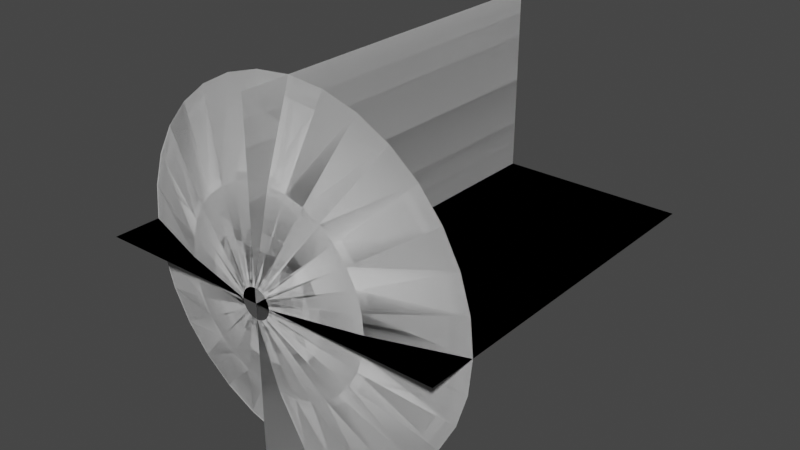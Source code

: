 # Source: MuzzleFlash.blend  (saved by Blender 2.93.20; exported with 4.5.12 LTS)
import bpy
from mathutils import Matrix  # noqa: F401  (used for matrix-valued properties, if any)

bpy.ops.wm.read_factory_settings(use_empty=True)
scene = bpy.context.scene
scene.name = 'Scene'

# ---- collections
col_collection = bpy.data.collections.new('Collection'); scene.collection.children.link(col_collection)

# ---- world
world_world = bpy.data.worlds.new('World'); scene.world = world_world
world_world.use_nodes = True; world_world.node_tree.nodes.clear()
_N = world_world.node_tree.nodes; _L = world_world.node_tree.links
n0 = _N.new('ShaderNodeOutputWorld'); n0.name = 'World Output'; n0.location = (300, 300)
n1 = _N.new('ShaderNodeBackground'); n1.name = 'Background'; n1.location = (10, 300)
n1.inputs[0].default_value = (0.05088, 0.05088, 0.05088, 1.0)
_L.new(n1.outputs[0], n0.inputs[0])
n0.is_active_output = True
world_world.color = (0.05088, 0.05088, 0.05088)
world_world.use_sun_shadow = False
world_world.sun_shadow_jitter_overblur = 0.0

# ---- meshes
me_circle = bpy.data.meshes.new('Circle')
me_circle.from_pydata([(0.0, 1.0, 0.267), (-0.1951, 0.9808, 0.267), (-0.3827, 0.9239, 0.267), (-0.5556, 0.8315, 0.267), (-0.7071, 0.7071, 0.267), (-0.8315, 0.5556, 0.267), (-0.9239, 0.3827, 0.267), (-0.9808, 0.1951, 0.267), (-1.0, -4.371e-08, 0.267), (-0.9808, -0.1951, 0.267), (-0.9239, -0.3827, 0.267), (-0.8315, -0.5556, 0.267), (-0.7071, -0.7071, 0.267), (-0.5556, -0.8315, 0.267), (-0.3827, -0.9239, 0.267), (-0.1951, -0.9808, 0.267), (8.742e-08, -1.0, 0.267), (0.1951, -0.9808, 0.267), (0.3827, -0.9239, 0.267), (0.5556, -0.8315, 0.267), (0.7071, -0.7071, 0.267), (0.8315, -0.5556, 0.267), (0.9239, -0.3827, 0.267), (0.9808, -0.1951, 0.267), (1.0, 1.192e-08, 0.267), (0.9808, 0.1951, 0.267), (0.9239, 0.3827, 0.267), (0.8315, 0.5556, 0.267), (0.7071, 0.7071, 0.267), (0.5556, 0.8315, 0.267), (0.3827, 0.9239, 0.267), (0.1951, 0.9808, 0.267), (0.0, 1.0, 0.267), (-0.1951, 0.9808, 0.267), (-0.3827, 0.9239, 0.267), (-0.5556, 0.8315, 0.267), (-0.7071, 0.7071, 0.267), (-0.8315, 0.5556, 0.267), (-0.9239, 0.3827, 0.267), (-0.9808, 0.1951, 0.267), (-1.0, -4.371e-08, 0.267), (-0.9808, -0.1951, 0.267), (-0.9239, -0.3827, 0.267), (-0.8315, -0.5556, 0.267), (-0.7071, -0.7071, 0.267), (-0.5556, -0.8315, 0.267), (-0.3827, -0.9239, 0.267), (-0.1951, -0.9808, 0.267), (8.742e-08, -1.0, 0.267), (0.1951, -0.9808, 0.267), (0.3827, -0.9239, 0.267), (0.5556, -0.8315, 0.267), (0.7071, -0.7071, 0.267), (0.8315, -0.5556, 0.267), (0.9239, -0.3827, 0.267), (0.9808, -0.1951, 0.267), (1.0, 1.192e-08, 0.267), (0.9808, 0.1951, 0.267), (0.9239, 0.3827, 0.267), (0.8315, 0.5556, 0.267), (0.7071, 0.7071, 0.267), (0.5556, 0.8315, 0.267), (0.3827, 0.9239, 0.267), (0.1951, 0.9808, 0.267), (-1.597e-08, 0.08202, 0.0), (-0.016, 0.08044, 0.0), (-0.03139, 0.07577, 0.0), (-0.04557, 0.06819, 0.0), (-0.05799, 0.05799, 0.0), (-0.06819, 0.04557, 0.0), (-0.07577, 0.03139, 0.0), (-0.08044, 0.016, 0.0), (-0.08202, -2.208e-08, 0.0), (-0.08044, -0.016, 0.0), (-0.07577, -0.03139, 0.0), (-0.06819, -0.04557, 0.0), (-0.05799, -0.05799, 0.0), (-0.04557, -0.06819, 0.0), (-0.03139, -0.07577, 0.0), (-0.016, -0.08044, 0.0), (-8.799e-09, -0.08202, 0.0), (0.016, -0.08044, 0.0), (0.03139, -0.07577, 0.0), (0.04557, -0.06819, 0.0), (0.05799, -0.05799, 0.0), (0.06819, -0.04557, 0.0), (0.07577, -0.03139, 0.0), (0.08044, -0.016, 0.0), (0.08202, -1.752e-08, 0.0), (0.08044, 0.016, 0.0), (0.07577, 0.03139, 0.0), (0.06819, 0.04557, 0.0), (0.05799, 0.05799, 0.0), (0.04557, 0.06819, 0.0), (0.03139, 0.07577, 0.0), (0.016, 0.08044, 0.0), (-0.541, -3.29e-08, 0.1114), (-0.5306, -0.1055, 0.1114), (0.4998, -0.207, 0.1114), (0.5306, -0.1055, 0.1114), (-0.4998, -0.207, 0.1114), (0.541, -2.797e-09, 0.1114), (-0.4498, -0.3006, 0.1114), (0.5306, 0.1055, 0.1114), (-0.3826, -0.3826, 0.1114), (0.4998, 0.207, 0.1114), (-0.3006, -0.4498, 0.1114), (0.4498, 0.3006, 0.1114), (-0.207, -0.4998, 0.1114), (-7.985e-09, 0.541, 0.1114), (-0.1055, 0.5306, 0.1114), (0.3826, 0.3826, 0.1114), (-0.1055, -0.5306, 0.1114), (-0.207, 0.4998, 0.1114), (0.3006, 0.4498, 0.1114), (3.931e-08, -0.541, 0.1114), (-0.3006, 0.4498, 0.1114), (0.207, 0.4998, 0.1114), (0.1055, -0.5306, 0.1114), (-0.3826, 0.3826, 0.1114), (0.1055, 0.5306, 0.1114), (0.207, -0.4998, 0.1114), (-0.4498, 0.3006, 0.1114), (0.3006, -0.4498, 0.1114), (-0.4998, 0.207, 0.1114), (0.3826, -0.3826, 0.1114), (-0.5306, 0.1055, 0.1114), (0.4498, -0.3006, 0.1114), (0.0, 1.0, 0.267), (-0.1951, 0.9808, 0.267), (-0.3827, 0.9239, 0.267), (-0.5556, 0.8315, 0.267), (-0.7071, 0.7071, 0.267), (-0.8315, 0.5556, 0.267), (-0.9239, 0.3827, 0.267), (-0.9808, 0.1951, 0.267), (-1.0, -4.371e-08, 0.267), (-0.9808, -0.1951, 0.267), (-0.9239, -0.3827, 0.267), (-0.8315, -0.5556, 0.267), (-0.7071, -0.7071, 0.267), (-0.5556, -0.8315, 0.267), (-0.3827, -0.9239, 0.267), (-0.1951, -0.9808, 0.267), (8.742e-08, -1.0, 0.267), (0.1951, -0.9808, 0.267), (0.3827, -0.9239, 0.267), (0.5556, -0.8315, 0.267), (0.7071, -0.7071, 0.267), (0.8315, -0.5556, 0.267), (0.9239, -0.3827, 0.267), (0.9808, -0.1951, 0.267), (1.0, 1.192e-08, 0.267), (0.9808, 0.1951, 0.267), (0.9239, 0.3827, 0.267), (0.8315, 0.5556, 0.267), (0.7071, 0.7071, 0.267), (0.5556, 0.8315, 0.267), (0.3827, 0.9239, 0.267), (0.1951, 0.9808, 0.267), (0.0, 1.0, 0.267), (-0.1951, 0.9808, 0.267), (-0.3827, 0.9239, 0.267), (-0.5556, 0.8315, 0.267), (-0.7071, 0.7071, 0.267), (-0.8315, 0.5556, 0.267), (-0.9239, 0.3827, 0.267), (-0.9808, 0.1951, 0.267), (-1.0, -4.371e-08, 0.267), (-0.9808, -0.1951, 0.267), (-0.9239, -0.3827, 0.267), (-0.8315, -0.5556, 0.267), (-0.7071, -0.7071, 0.267), (-0.5556, -0.8315, 0.267), (-0.3827, -0.9239, 0.267), (-0.1951, -0.9808, 0.267), (8.742e-08, -1.0, 0.267), (0.1951, -0.9808, 0.267), (0.3827, -0.9239, 0.267), (0.5556, -0.8315, 0.267), (0.7071, -0.7071, 0.267), (0.8315, -0.5556, 0.267), (0.9239, -0.3827, 0.267), (0.9808, -0.1951, 0.267), (1.0, 1.192e-08, 0.267), (0.9808, 0.1951, 0.267), (0.9239, 0.3827, 0.267), (0.8315, 0.5556, 0.267), (0.7071, 0.7071, 0.267), (0.5556, 0.8315, 0.267), (0.3827, 0.9239, 0.267), (0.1951, 0.9808, 0.267), (-1.597e-08, 0.08202, 0.0), (-0.016, 0.08044, 0.0), (-0.03139, 0.07577, 0.0), (-0.04557, 0.06819, 0.0), (-0.05799, 0.05799, 0.0), (-0.06819, 0.04557, 0.0), (-0.07577, 0.03139, 0.0), (-0.08044, 0.016, 0.0), (-0.08202, -2.208e-08, 0.0), (-0.08044, -0.016, 0.0), (-0.07577, -0.03139, 0.0), (-0.06819, -0.04557, 0.0), (-0.05799, -0.05799, 0.0), (-0.04557, -0.06819, 0.0), (-0.03139, -0.07577, 0.0), (-0.016, -0.08044, 0.0), (-8.799e-09, -0.08202, 0.0), (0.016, -0.08044, 0.0), (0.03139, -0.07577, 0.0), (0.04557, -0.06819, 0.0), (0.05799, -0.05799, 0.0), (0.06819, -0.04557, 0.0), (0.07577, -0.03139, 0.0), (0.08044, -0.016, 0.0), (0.08202, -1.752e-08, 0.0), (0.08044, 0.016, 0.0), (0.07577, 0.03139, 0.0), (0.06819, 0.04557, 0.0), (0.05799, 0.05799, 0.0), (0.04557, 0.06819, 0.0), (0.03139, 0.07577, 0.0), (0.016, 0.08044, 0.0), (-0.541, -3.29e-08, 0.1114), (-0.5306, -0.1055, 0.1114), (0.4998, -0.207, 0.1114), (0.5306, -0.1055, 0.1114), (-0.4998, -0.207, 0.1114), (0.541, -2.797e-09, 0.1114), (-0.4498, -0.3006, 0.1114), (0.5306, 0.1055, 0.1114), (-0.3826, -0.3826, 0.1114), (0.4998, 0.207, 0.1114), (-0.3006, -0.4498, 0.1114), (0.4498, 0.3006, 0.1114), (-0.207, -0.4998, 0.1114), (-7.985e-09, 0.541, 0.1114), (-0.1055, 0.5306, 0.1114), (0.3826, 0.3826, 0.1114), (-0.1055, -0.5306, 0.1114), (-0.207, 0.4998, 0.1114), (0.3006, 0.4498, 0.1114), (3.931e-08, -0.541, 0.1114), (-0.3006, 0.4498, 0.1114), (0.207, 0.4998, 0.1114), (0.1055, -0.5306, 0.1114), (-0.3826, 0.3826, 0.1114), (0.1055, 0.5306, 0.1114), (0.207, -0.4998, 0.1114), (-0.4498, 0.3006, 0.1114), (0.3006, -0.4498, 0.1114), (-0.4998, 0.207, 0.1114), (0.3826, -0.3826, 0.1114), (-0.5306, 0.1055, 0.1114), (0.4498, -0.3006, 0.1114)], [], [(15, 14, 46, 47), (2, 1, 33, 34), (29, 28, 60, 61), (16, 15, 47, 48), (3, 2, 34, 35), (30, 29, 61, 62), (17, 16, 48, 49), (4, 3, 35, 36), (31, 30, 62, 63), (18, 17, 49, 50), (5, 4, 36, 37), (0, 31, 63, 32), (19, 18, 50, 51), (6, 5, 37, 38), (20, 19, 51, 52), (7, 6, 38, 39), (21, 20, 52, 53), (8, 7, 39, 40), (22, 21, 53, 54), (9, 8, 40, 41), (23, 22, 54, 55), (10, 9, 41, 42), (24, 23, 55, 56), (11, 10, 42, 43), (25, 24, 56, 57), (12, 11, 43, 44), (26, 25, 57, 58), (13, 12, 44, 45), (27, 26, 58, 59), (14, 13, 45, 46), (1, 0, 32, 33), (28, 27, 59, 60), (97, 96, 72, 73), (99, 98, 86, 87), (100, 97, 73, 74), (101, 99, 87, 88), (102, 100, 74, 75), (103, 101, 88, 89), (104, 102, 75, 76), (105, 103, 89, 90), (106, 104, 76, 77), (107, 105, 90, 91), (108, 106, 77, 78), (110, 109, 64, 65), (111, 107, 91, 92), (112, 108, 78, 79), (113, 110, 65, 66), (114, 111, 92, 93), (115, 112, 79, 80), (116, 113, 66, 67), (117, 114, 93, 94), (118, 115, 80, 81), (119, 116, 67, 68), (120, 117, 94, 95), (121, 118, 81, 82), (122, 119, 68, 69), (109, 120, 95, 64), (123, 121, 82, 83), (124, 122, 69, 70), (125, 123, 83, 84), (126, 124, 70, 71), (127, 125, 84, 85), (96, 126, 71, 72), (98, 127, 85, 86), (54, 53, 127, 98), (40, 39, 126, 96), (53, 52, 125, 127), (39, 38, 124, 126), (52, 51, 123, 125), (38, 37, 122, 124), (51, 50, 121, 123), (32, 63, 120, 109), (37, 36, 119, 122), (50, 49, 118, 121), (63, 62, 117, 120), (36, 35, 116, 119), (49, 48, 115, 118), (62, 61, 114, 117), (35, 34, 113, 116), (48, 47, 112, 115), (61, 60, 111, 114), (34, 33, 110, 113), (47, 46, 108, 112), (60, 59, 107, 111), (33, 32, 109, 110), (46, 45, 106, 108), (59, 58, 105, 107), (45, 44, 104, 106), (58, 57, 103, 105), (44, 43, 102, 104), (57, 56, 101, 103), (43, 42, 100, 102), (56, 55, 99, 101), (42, 41, 97, 100), (55, 54, 98, 99), (41, 40, 96, 97), (143, 175, 174, 142), (130, 162, 161, 129), (157, 189, 188, 156), (144, 176, 175, 143), (131, 163, 162, 130), (158, 190, 189, 157), (145, 177, 176, 144), (132, 164, 163, 131), (159, 191, 190, 158), (146, 178, 177, 145), (133, 165, 164, 132), (128, 160, 191, 159), (147, 179, 178, 146), (134, 166, 165, 133), (148, 180, 179, 147), (135, 167, 166, 134), (149, 181, 180, 148), (136, 168, 167, 135), (150, 182, 181, 149), (137, 169, 168, 136), (151, 183, 182, 150), (138, 170, 169, 137), (152, 184, 183, 151), (139, 171, 170, 138), (153, 185, 184, 152), (140, 172, 171, 139), (154, 186, 185, 153), (141, 173, 172, 140), (155, 187, 186, 154), (142, 174, 173, 141), (129, 161, 160, 128), (156, 188, 187, 155), (225, 201, 200, 224), (227, 215, 214, 226), (228, 202, 201, 225), (229, 216, 215, 227), (230, 203, 202, 228), (231, 217, 216, 229), (232, 204, 203, 230), (233, 218, 217, 231), (234, 205, 204, 232), (235, 219, 218, 233), (236, 206, 205, 234), (238, 193, 192, 237), (239, 220, 219, 235), (240, 207, 206, 236), (241, 194, 193, 238), (242, 221, 220, 239), (243, 208, 207, 240), (244, 195, 194, 241), (245, 222, 221, 242), (246, 209, 208, 243), (247, 196, 195, 244), (248, 223, 222, 245), (249, 210, 209, 246), (250, 197, 196, 247), (237, 192, 223, 248), (251, 211, 210, 249), (252, 198, 197, 250), (253, 212, 211, 251), (254, 199, 198, 252), (255, 213, 212, 253), (224, 200, 199, 254), (226, 214, 213, 255), (182, 226, 255, 181), (168, 224, 254, 167), (181, 255, 253, 180), (167, 254, 252, 166), (180, 253, 251, 179), (166, 252, 250, 165), (179, 251, 249, 178), (160, 237, 248, 191), (165, 250, 247, 164), (178, 249, 246, 177), (191, 248, 245, 190), (164, 247, 244, 163), (177, 246, 243, 176), (190, 245, 242, 189), (163, 244, 241, 162), (176, 243, 240, 175), (189, 242, 239, 188), (162, 241, 238, 161), (175, 240, 236, 174), (188, 239, 235, 187), (161, 238, 237, 160), (174, 236, 234, 173), (187, 235, 233, 186), (173, 234, 232, 172), (186, 233, 231, 185), (172, 232, 230, 171), (185, 231, 229, 184), (171, 230, 228, 170), (184, 229, 227, 183), (170, 228, 225, 169), (183, 227, 226, 182), (169, 225, 224, 168)])
me_circle.polygons.foreach_set('use_smooth', [True] * 192)
_uv = me_circle.uv_layers.new(name='UVMap')
_uv.uv.foreach_set('vector', [0.7738, 1.0, 0.8045, 1.0, 0.8045, 1.0, 0.7738, 1.0, 0.1894, 1.0, 0.2202, 1.0, 0.2202, 1.0, 0.1894, 1.0, 0.3432, 1.0, 0.374, 1.0, 0.374, 1.0, 0.3432, 1.0, 0.743, 1.0, 0.7738, 1.0, 0.7738, 1.0, 0.743, 1.0, 0.1587, 1.0, 0.1894, 1.0, 0.1894, 1.0, 0.1587, 1.0, 0.3125, 1.0, 0.3432, 1.0, 0.3432, 1.0, 0.3125, 1.0, 0.7123, 1.0, 0.743, 1.0, 0.743, 1.0, 0.7123, 1.0, 0.1279, 1.0, 0.1587, 1.0, 0.1587, 1.0, 0.1279, 1.0, 0.2817, 1.0, 0.3125, 1.0, 0.3125, 1.0, 0.2817, 1.0, 0.6815, 1.0, 0.7123, 1.0, 0.7123, 1.0, 0.6815, 1.0, 0.09718, 1.0, 0.1279, 1.0, 0.1279, 1.0, 0.09718, 1.0, 0.251, 1.0, 0.2817, 1.0, 0.2817, 1.0, 0.251, 1.0, 0.6508, 1.0, 0.6815, 1.0, 0.6815, 1.0, 0.6508, 1.0, 0.06642, 1.0, 0.09718, 1.0, 0.09718, 1.0, 0.06642, 1.0, 0.62, 1.0, 0.6508, 1.0, 0.6508, 1.0, 0.62, 1.0, 0.03567, 1.0, 0.06642, 1.0, 0.06642, 1.0, 0.03567, 1.0, 0.5893, 1.0, 0.62, 1.0, 0.62, 1.0, 0.5893, 1.0, 0.004916, 1.0, 0.03567, 1.0, 0.03567, 1.0, 0.004916, 1.0, 0.5585, 1.0, 0.5893, 1.0, 0.5893, 1.0, 0.5585, 1.0, 0.9583, 1.0, 0.9891, 1.0, 0.9891, 1.0, 0.9583, 1.0, 0.5277, 1.0, 0.5585, 1.0, 0.5585, 1.0, 0.5277, 1.0, 0.9276, 1.0, 0.9583, 1.0, 0.9583, 1.0, 0.9276, 1.0, 0.497, 1.0, 0.5277, 1.0, 0.5277, 1.0, 0.497, 1.0, 0.8968, 1.0, 0.9276, 1.0, 0.9276, 1.0, 0.8968, 1.0, 0.4662, 1.0, 0.497, 1.0, 0.497, 1.0, 0.4662, 1.0, 0.866, 1.0, 0.8968, 1.0, 0.8968, 1.0, 0.866, 1.0, 0.4355, 1.0, 0.4662, 1.0, 0.4662, 1.0, 0.4355, 1.0, 0.8353, 1.0, 0.866, 1.0, 0.866, 1.0, 0.8353, 1.0, 0.4047, 1.0, 0.4355, 1.0, 0.4355, 1.0, 0.4047, 1.0, 0.8045, 1.0, 0.8353, 1.0, 0.8353, 1.0, 0.8045, 1.0, 0.2202, 1.0, 0.251, 1.0, 0.251, 1.0, 0.2202, 1.0, 0.374, 1.0, 0.4047, 1.0, 0.4047, 1.0, 0.374, 1.0, 0.9582, 0.5, 0.9891, 0.5, 0.9891, 1.192e-07, 0.9582, 5.96e-08, 0.5266, 0.5, 0.5574, 0.5, 0.5563, 0.0, 0.5254, 0.0, 0.9274, 0.5, 0.9582, 0.5, 0.9582, 5.96e-08, 0.9272, 5.96e-08, 0.4958, 0.5, 0.5266, 0.5, 0.5254, 0.0, 0.4945, 0.0, 0.8966, 0.5, 0.9274, 0.5, 0.9272, 5.96e-08, 0.8963, 5.96e-08, 0.4649, 0.5, 0.4958, 0.5, 0.4945, 0.0, 0.4636, 0.0, 0.8657, 0.5, 0.8966, 0.5, 0.8963, 5.96e-08, 0.8654, 5.96e-08, 0.4341, 0.5, 0.4649, 0.5, 0.4636, 0.0, 0.4327, 0.0, 0.8349, 0.5, 0.8657, 0.5, 0.8654, 5.96e-08, 0.8345, 5.96e-08, 0.4033, 0.5, 0.4341, 0.5, 0.4327, 0.0, 0.4018, 0.0, 0.8041, 0.5, 0.8349, 0.5, 0.8345, 5.96e-08, 0.8036, 5.96e-08, 0.2183, 0.5, 0.2491, 0.5, 0.2473, 0.0, 0.2164, 0.0, 0.3724, 0.5, 0.4033, 0.5, 0.4018, 0.0, 0.3709, 0.0, 0.7732, 0.5, 0.8041, 0.5, 0.8036, 5.96e-08, 0.7727, 0.0, 0.1874, 0.5, 0.2183, 0.5, 0.2164, 0.0, 0.1854, 0.0, 0.3416, 0.5, 0.3724, 0.5, 0.3709, 0.0, 0.34, 0.0, 0.7424, 0.5, 0.7732, 0.5, 0.7727, 0.0, 0.7418, 0.0, 0.1566, 0.5, 0.1874, 0.5, 0.1854, 0.0, 0.1545, 0.0, 0.3108, 0.5, 0.3416, 0.5, 0.34, 0.0, 0.3091, 0.0, 0.7116, 0.5, 0.7424, 0.5, 0.7418, 0.0, 0.7109, 0.0, 0.1258, 0.5, 0.1566, 0.5, 0.1545, 0.0, 0.1236, 0.0, 0.2799, 0.5, 0.3108, 0.5, 0.3091, 0.0, 0.2782, 0.0, 0.6807, 0.5, 0.7116, 0.5, 0.7109, 0.0, 0.68, 0.0, 0.09495, 0.5, 0.1258, 0.5, 0.1236, 0.0, 0.09272, 0.0, 0.2491, 0.5, 0.2799, 0.5, 0.2782, 0.0, 0.2473, 0.0, 0.6499, 0.5, 0.6807, 0.5, 0.68, 0.0, 0.6491, 0.0, 0.06412, 0.5, 0.09495, 0.5, 0.09272, 0.0, 0.06182, 0.0, 0.6191, 0.5, 0.6499, 0.5, 0.6491, 0.0, 0.6182, 0.0, 0.03329, 0.5, 0.06412, 0.5, 0.06182, 0.0, 0.03091, 0.0, 0.5883, 0.5, 0.6191, 0.5, 0.6182, 0.0, 0.5873, 0.0, 0.002458, 0.5, 0.03329, 0.5, 0.03091, 0.0, 1.192e-07, 0.0, 0.5574, 0.5, 0.5883, 0.5, 0.5873, 0.0, 0.5563, 0.0, 0.5585, 1.0, 0.5893, 1.0, 0.5883, 0.5, 0.5574, 0.5, 0.004916, 1.0, 0.03567, 1.0, 0.03329, 0.5, 0.002458, 0.5, 0.5893, 1.0, 0.62, 1.0, 0.6191, 0.5, 0.5883, 0.5, 0.03567, 1.0, 0.06642, 1.0, 0.06412, 0.5, 0.03329, 0.5, 0.62, 1.0, 0.6508, 1.0, 0.6499, 0.5, 0.6191, 0.5, 0.06642, 1.0, 0.09718, 1.0, 0.09495, 0.5, 0.06412, 0.5, 0.6508, 1.0, 0.6815, 1.0, 0.6807, 0.5, 0.6499, 0.5, 0.251, 1.0, 0.2817, 1.0, 0.2799, 0.5, 0.2491, 0.5, 0.09718, 1.0, 0.1279, 1.0, 0.1258, 0.5, 0.09495, 0.5, 0.6815, 1.0, 0.7123, 1.0, 0.7116, 0.5, 0.6807, 0.5, 0.2817, 1.0, 0.3125, 1.0, 0.3108, 0.5, 0.2799, 0.5, 0.1279, 1.0, 0.1587, 1.0, 0.1566, 0.5, 0.1258, 0.5, 0.7123, 1.0, 0.743, 1.0, 0.7424, 0.5, 0.7116, 0.5, 0.3125, 1.0, 0.3432, 1.0, 0.3416, 0.5, 0.3108, 0.5, 0.1587, 1.0, 0.1894, 1.0, 0.1874, 0.5, 0.1566, 0.5, 0.743, 1.0, 0.7738, 1.0, 0.7732, 0.5, 0.7424, 0.5, 0.3432, 1.0, 0.374, 1.0, 0.3724, 0.5, 0.3416, 0.5, 0.1894, 1.0, 0.2202, 1.0, 0.2183, 0.5, 0.1874, 0.5, 0.7738, 1.0, 0.8045, 1.0, 0.8041, 0.5, 0.7732, 0.5, 0.374, 1.0, 0.4047, 1.0, 0.4033, 0.5, 0.3724, 0.5, 0.2202, 1.0, 0.251, 1.0, 0.2491, 0.5, 0.2183, 0.5, 0.8045, 1.0, 0.8353, 1.0, 0.8349, 0.5, 0.8041, 0.5, 0.4047, 1.0, 0.4355, 1.0, 0.4341, 0.5, 0.4033, 0.5, 0.8353, 1.0, 0.866, 1.0, 0.8657, 0.5, 0.8349, 0.5, 0.4355, 1.0, 0.4662, 1.0, 0.4649, 0.5, 0.4341, 0.5, 0.866, 1.0, 0.8968, 1.0, 0.8966, 0.5, 0.8657, 0.5, 0.4662, 1.0, 0.497, 1.0, 0.4958, 0.5, 0.4649, 0.5, 0.8968, 1.0, 0.9276, 1.0, 0.9274, 0.5, 0.8966, 0.5, 0.497, 1.0, 0.5277, 1.0, 0.5266, 0.5, 0.4958, 0.5, 0.9276, 1.0, 0.9583, 1.0, 0.9582, 0.5, 0.9274, 0.5, 0.5277, 1.0, 0.5585, 1.0, 0.5574, 0.5, 0.5266, 0.5, 0.9583, 1.0, 0.9891, 1.0, 0.9891, 0.5, 0.9582, 0.5, 0.7738, 1.0, 0.7738, 1.0, 0.8045, 1.0, 0.8045, 1.0, 0.1894, 1.0, 0.1894, 1.0, 0.2202, 1.0, 0.2202, 1.0, 0.3432, 1.0, 0.3432, 1.0, 0.374, 1.0, 0.374, 1.0, 0.743, 1.0, 0.743, 1.0, 0.7738, 1.0, 0.7738, 1.0, 0.1587, 1.0, 0.1587, 1.0, 0.1894, 1.0, 0.1894, 1.0, 0.3125, 1.0, 0.3125, 1.0, 0.3432, 1.0, 0.3432, 1.0, 0.7123, 1.0, 0.7123, 1.0, 0.743, 1.0, 0.743, 1.0, 0.1279, 1.0, 0.1279, 1.0, 0.1587, 1.0, 0.1587, 1.0, 0.2817, 1.0, 0.2817, 1.0, 0.3125, 1.0, 0.3125, 1.0, 0.6815, 1.0, 0.6815, 1.0, 0.7123, 1.0, 0.7123, 1.0, 0.09718, 1.0, 0.09718, 1.0, 0.1279, 1.0, 0.1279, 1.0, 0.251, 1.0, 0.251, 1.0, 0.2817, 1.0, 0.2817, 1.0, 0.6508, 1.0, 0.6508, 1.0, 0.6815, 1.0, 0.6815, 1.0, 0.06642, 1.0, 0.06642, 1.0, 0.09718, 1.0, 0.09718, 1.0, 0.62, 1.0, 0.62, 1.0, 0.6508, 1.0, 0.6508, 1.0, 0.03567, 1.0, 0.03567, 1.0, 0.06642, 1.0, 0.06642, 1.0, 0.5893, 1.0, 0.5893, 1.0, 0.62, 1.0, 0.62, 1.0, 0.004916, 1.0, 0.004916, 1.0, 0.03567, 1.0, 0.03567, 1.0, 0.5585, 1.0, 0.5585, 1.0, 0.5893, 1.0, 0.5893, 1.0, 0.9583, 1.0, 0.9583, 1.0, 0.9891, 1.0, 0.9891, 1.0, 0.5277, 1.0, 0.5277, 1.0, 0.5585, 1.0, 0.5585, 1.0, 0.9276, 1.0, 0.9276, 1.0, 0.9583, 1.0, 0.9583, 1.0, 0.497, 1.0, 0.497, 1.0, 0.5277, 1.0, 0.5277, 1.0, 0.8968, 1.0, 0.8968, 1.0, 0.9276, 1.0, 0.9276, 1.0, 0.4662, 1.0, 0.4662, 1.0, 0.497, 1.0, 0.497, 1.0, 0.866, 1.0, 0.866, 1.0, 0.8968, 1.0, 0.8968, 1.0, 0.4355, 1.0, 0.4355, 1.0, 0.4662, 1.0, 0.4662, 1.0, 0.8353, 1.0, 0.8353, 1.0, 0.866, 1.0, 0.866, 1.0, 0.4047, 1.0, 0.4047, 1.0, 0.4355, 1.0, 0.4355, 1.0, 0.8045, 1.0, 0.8045, 1.0, 0.8353, 1.0, 0.8353, 1.0, 0.2202, 1.0, 0.2202, 1.0, 0.251, 1.0, 0.251, 1.0, 0.374, 1.0, 0.374, 1.0, 0.4047, 1.0, 0.4047, 1.0, 0.9582, 0.5, 0.9582, 5.96e-08, 0.9891, 1.192e-07, 0.9891, 0.5, 0.5266, 0.5, 0.5254, 0.0, 0.5563, 0.0, 0.5574, 0.5, 0.9274, 0.5, 0.9272, 5.96e-08, 0.9582, 5.96e-08, 0.9582, 0.5, 0.4958, 0.5, 0.4945, 0.0, 0.5254, 0.0, 0.5266, 0.5, 0.8966, 0.5, 0.8963, 5.96e-08, 0.9272, 5.96e-08, 0.9274, 0.5, 0.4649, 0.5, 0.4636, 0.0, 0.4945, 0.0, 0.4958, 0.5, 0.8657, 0.5, 0.8654, 5.96e-08, 0.8963, 5.96e-08, 0.8966, 0.5, 0.4341, 0.5, 0.4327, 0.0, 0.4636, 0.0, 0.4649, 0.5, 0.8349, 0.5, 0.8345, 5.96e-08, 0.8654, 5.96e-08, 0.8657, 0.5, 0.4033, 0.5, 0.4018, 0.0, 0.4327, 0.0, 0.4341, 0.5, 0.8041, 0.5, 0.8036, 5.96e-08, 0.8345, 5.96e-08, 0.8349, 0.5, 0.2183, 0.5, 0.2164, 0.0, 0.2473, 0.0, 0.2491, 0.5, 0.3724, 0.5, 0.3709, 0.0, 0.4018, 0.0, 0.4033, 0.5, 0.7732, 0.5, 0.7727, 0.0, 0.8036, 5.96e-08, 0.8041, 0.5, 0.1874, 0.5, 0.1854, 0.0, 0.2164, 0.0, 0.2183, 0.5, 0.3416, 0.5, 0.34, 0.0, 0.3709, 0.0, 0.3724, 0.5, 0.7424, 0.5, 0.7418, 0.0, 0.7727, 0.0, 0.7732, 0.5, 0.1566, 0.5, 0.1545, 0.0, 0.1854, 0.0, 0.1874, 0.5, 0.3108, 0.5, 0.3091, 0.0, 0.34, 0.0, 0.3416, 0.5, 0.7116, 0.5, 0.7109, 0.0, 0.7418, 0.0, 0.7424, 0.5, 0.1258, 0.5, 0.1236, 0.0, 0.1545, 0.0, 0.1566, 0.5, 0.2799, 0.5, 0.2782, 0.0, 0.3091, 0.0, 0.3108, 0.5, 0.6807, 0.5, 0.68, 0.0, 0.7109, 0.0, 0.7116, 0.5, 0.09495, 0.5, 0.09272, 0.0, 0.1236, 0.0, 0.1258, 0.5, 0.2491, 0.5, 0.2473, 0.0, 0.2782, 0.0, 0.2799, 0.5, 0.6499, 0.5, 0.6491, 0.0, 0.68, 0.0, 0.6807, 0.5, 0.06412, 0.5, 0.06182, 0.0, 0.09272, 0.0, 0.09495, 0.5, 0.6191, 0.5, 0.6182, 0.0, 0.6491, 0.0, 0.6499, 0.5, 0.03329, 0.5, 0.03091, 0.0, 0.06182, 0.0, 0.06412, 0.5, 0.5883, 0.5, 0.5873, 0.0, 0.6182, 0.0, 0.6191, 0.5, 0.002458, 0.5, 1.192e-07, 0.0, 0.03091, 0.0, 0.03329, 0.5, 0.5574, 0.5, 0.5563, 0.0, 0.5873, 0.0, 0.5883, 0.5, 0.5585, 1.0, 0.5574, 0.5, 0.5883, 0.5, 0.5893, 1.0, 0.004916, 1.0, 0.002458, 0.5, 0.03329, 0.5, 0.03567, 1.0, 0.5893, 1.0, 0.5883, 0.5, 0.6191, 0.5, 0.62, 1.0, 0.03567, 1.0, 0.03329, 0.5, 0.06412, 0.5, 0.06642, 1.0, 0.62, 1.0, 0.6191, 0.5, 0.6499, 0.5, 0.6508, 1.0, 0.06642, 1.0, 0.06412, 0.5, 0.09495, 0.5, 0.09718, 1.0, 0.6508, 1.0, 0.6499, 0.5, 0.6807, 0.5, 0.6815, 1.0, 0.251, 1.0, 0.2491, 0.5, 0.2799, 0.5, 0.2817, 1.0, 0.09718, 1.0, 0.09495, 0.5, 0.1258, 0.5, 0.1279, 1.0, 0.6815, 1.0, 0.6807, 0.5, 0.7116, 0.5, 0.7123, 1.0, 0.2817, 1.0, 0.2799, 0.5, 0.3108, 0.5, 0.3125, 1.0, 0.1279, 1.0, 0.1258, 0.5, 0.1566, 0.5, 0.1587, 1.0, 0.7123, 1.0, 0.7116, 0.5, 0.7424, 0.5, 0.743, 1.0, 0.3125, 1.0, 0.3108, 0.5, 0.3416, 0.5, 0.3432, 1.0, 0.1587, 1.0, 0.1566, 0.5, 0.1874, 0.5, 0.1894, 1.0, 0.743, 1.0, 0.7424, 0.5, 0.7732, 0.5, 0.7738, 1.0, 0.3432, 1.0, 0.3416, 0.5, 0.3724, 0.5, 0.374, 1.0, 0.1894, 1.0, 0.1874, 0.5, 0.2183, 0.5, 0.2202, 1.0, 0.7738, 1.0, 0.7732, 0.5, 0.8041, 0.5, 0.8045, 1.0, 0.374, 1.0, 0.3724, 0.5, 0.4033, 0.5, 0.4047, 1.0, 0.2202, 1.0, 0.2183, 0.5, 0.2491, 0.5, 0.251, 1.0, 0.8045, 1.0, 0.8041, 0.5, 0.8349, 0.5, 0.8353, 1.0, 0.4047, 1.0, 0.4033, 0.5, 0.4341, 0.5, 0.4355, 1.0, 0.8353, 1.0, 0.8349, 0.5, 0.8657, 0.5, 0.866, 1.0, 0.4355, 1.0, 0.4341, 0.5, 0.4649, 0.5, 0.4662, 1.0, 0.866, 1.0, 0.8657, 0.5, 0.8966, 0.5, 0.8968, 1.0, 0.4662, 1.0, 0.4649, 0.5, 0.4958, 0.5, 0.497, 1.0, 0.8968, 1.0, 0.8966, 0.5, 0.9274, 0.5, 0.9276, 1.0, 0.497, 1.0, 0.4958, 0.5, 0.5266, 0.5, 0.5277, 1.0, 0.9276, 1.0, 0.9274, 0.5, 0.9582, 0.5, 0.9583, 1.0, 0.5277, 1.0, 0.5266, 0.5, 0.5574, 0.5, 0.5585, 1.0, 0.9583, 1.0, 0.9582, 0.5, 0.9891, 0.5, 0.9891, 1.0])
me_circle.use_remesh_fix_poles = True
me_circle.use_remesh_preserve_attributes = False
me_circle.update()
me_plane = bpy.data.meshes.new('Plane')
me_plane.from_pydata([(-1.0, 0.0, 0.0), (1.0, 0.0, 0.0), (-1.0, 2.0, 0.0), (1.0, 2.0, 0.0), (-1.0, 0.0, 0.0), (1.0, 0.0, 0.0), (-1.0, 2.0, 0.0), (1.0, 2.0, 0.0), (-1.0, 0.0, 0.0), (1.0, 0.0, 0.0), (-1.0, 2.0, 0.0), (1.0, 2.0, 0.0), (-1.0, 0.0, 0.0), (1.0, 0.0, 0.0), (-1.0, 2.0, 0.0), (1.0, 2.0, 0.0), (-5.96e-08, 0.0, 1.0), (5.96e-08, 0.0, -1.0), (-5.96e-08, 2.0, 1.0), (5.96e-08, 2.0, -1.0), (-5.96e-08, 0.0, 1.0), (5.96e-08, 0.0, -1.0), (-5.96e-08, 2.0, 1.0), (5.96e-08, 2.0, -1.0), (-5.96e-08, 0.0, 1.0), (5.96e-08, 0.0, -1.0), (-5.96e-08, 2.0, 1.0), (5.96e-08, 2.0, -1.0), (-5.96e-08, 0.0, 1.0), (5.96e-08, 0.0, -1.0), (-5.96e-08, 2.0, 1.0), (5.96e-08, 2.0, -1.0), (-1.0, 0.0, 0.0), (1.0, 0.0, 0.0), (-1.0, 2.0, 0.0), (1.0, 2.0, 0.0), (-1.0, 0.0, 0.0), (1.0, 0.0, 0.0), (-1.0, 2.0, 0.0), (1.0, 2.0, 0.0), (-1.0, 0.0, 0.0), (1.0, 0.0, 0.0), (-1.0, 2.0, 0.0), (1.0, 2.0, 0.0), (-1.0, 0.0, 0.0), (1.0, 0.0, 0.0), (-1.0, 2.0, 0.0), (1.0, 2.0, 0.0), (-5.96e-08, 0.0, 1.0), (5.96e-08, 0.0, -1.0), (-5.96e-08, 2.0, 1.0), (5.96e-08, 2.0, -1.0), (-5.96e-08, 0.0, 1.0), (5.96e-08, 0.0, -1.0), (-5.96e-08, 2.0, 1.0), (5.96e-08, 2.0, -1.0), (-5.96e-08, 0.0, 1.0), (5.96e-08, 0.0, -1.0), (-5.96e-08, 2.0, 1.0), (5.96e-08, 2.0, -1.0), (-5.96e-08, 0.0, 1.0), (5.96e-08, 0.0, -1.0), (-5.96e-08, 2.0, 1.0), (5.96e-08, 2.0, -1.0)], [], [(0, 1, 3, 2), (4, 5, 7, 6), (8, 9, 11, 10), (12, 13, 15, 14), (16, 17, 19, 18), (20, 21, 23, 22), (24, 25, 27, 26), (28, 29, 31, 30), (32, 34, 35, 33), (36, 38, 39, 37), (40, 42, 43, 41), (44, 46, 47, 45), (48, 50, 51, 49), (52, 54, 55, 53), (56, 58, 59, 57), (60, 62, 63, 61)])
_uv = me_plane.uv_layers.new(name='UVMap')
_uv.uv.foreach_set('vector', [1.0, 1.0, 0.0, 1.0, 1.192e-07, 0.0, 1.0, 1.192e-07, 1.0, 1.0, 0.0, 1.0, 1.192e-07, 0.0, 1.0, 1.192e-07, 1.0, 1.0, 0.0, 1.0, 1.192e-07, 0.0, 1.0, 1.192e-07, 1.0, 1.0, 0.0, 1.0, 1.192e-07, 0.0, 1.0, 1.192e-07, 1.0, 1.0, 0.0, 1.0, 1.192e-07, 0.0, 1.0, 1.192e-07, 1.0, 1.0, 0.0, 1.0, 1.192e-07, 0.0, 1.0, 1.192e-07, 1.0, 1.0, 0.0, 1.0, 1.192e-07, 0.0, 1.0, 1.192e-07, 1.0, 1.0, 0.0, 1.0, 1.192e-07, 0.0, 1.0, 1.192e-07, 1.0, 1.0, 1.0, 1.192e-07, 1.192e-07, 0.0, 0.0, 1.0, 1.0, 1.0, 1.0, 1.192e-07, 1.192e-07, 0.0, 0.0, 1.0, 1.0, 1.0, 1.0, 1.192e-07, 1.192e-07, 0.0, 0.0, 1.0, 1.0, 1.0, 1.0, 1.192e-07, 1.192e-07, 0.0, 0.0, 1.0, 1.0, 1.0, 1.0, 1.192e-07, 1.192e-07, 0.0, 0.0, 1.0, 1.0, 1.0, 1.0, 1.192e-07, 1.192e-07, 0.0, 0.0, 1.0, 1.0, 1.0, 1.0, 1.192e-07, 1.192e-07, 0.0, 0.0, 1.0, 1.0, 1.0, 1.0, 1.192e-07, 1.192e-07, 0.0, 0.0, 1.0])
me_plane.use_remesh_fix_poles = True
me_plane.use_remesh_preserve_attributes = False
me_plane.update()

# ---- objects
ob_muzzlecone = bpy.data.objects.new('MuzzleCone', me_circle)
ob_muzzleplanes = bpy.data.objects.new('MuzzlePlanes', me_plane)

# ---- transforms, parenting, visibility, modifiers, constraints
ob_muzzlecone.location = (0.0, 0.0, 0.0)
ob_muzzlecone.rotation_euler = (-1.571, -0.0, 0.0)
ob_muzzleplanes.location = (0.0, 0.0, 0.0)

# ---- collection membership
col_collection.objects.link(ob_muzzlecone)
col_collection.objects.link(ob_muzzleplanes)

# ---- scene / render settings (as saved in the file)
scene.frame_start = 1; scene.frame_end = 250; scene.frame_set(80)
scene.render.engine = 'BLENDER_EEVEE_NEXT'
scene.cycles.use_denoising = False
scene.cycles.samples = 128
scene.cycles.sampling_pattern = 'TABULATED_SOBOL'
scene.cycles.use_adaptive_sampling = False
scene.cycles.use_light_tree = False
scene.view_settings.view_transform = 'Filmic'
bpy.context.view_layer.update()

# ---- added for rendering (the .blend has no active camera and no usable light): camera, sun
cam_auto = bpy.data.cameras.new('AutoCamera')
cam_auto.lens = 50.0
cam_auto.sensor_width = 36.0
cam_auto.clip_end = 1000.0
ob_auto_camera = bpy.data.objects.new('AutoCamera', cam_auto)
scene.collection.objects.link(ob_auto_camera)
ob_auto_camera.location = (3.20507, -2.84609, 2.56406)
ob_auto_camera.rotation_euler = (1.09748, -7.21219e-08, 0.694738)
scene.camera = ob_auto_camera
light_auto_sun = bpy.data.lights.new('AutoSun', 'SUN')
light_auto_sun.energy = 3.0
light_auto_sun.angle = 0.0523599
ob_auto_sun = bpy.data.objects.new('AutoSun', light_auto_sun)
scene.collection.objects.link(ob_auto_sun)
ob_auto_sun.rotation_euler = (0.872665, 0.174533, 0.523599)
bpy.context.view_layer.update()
